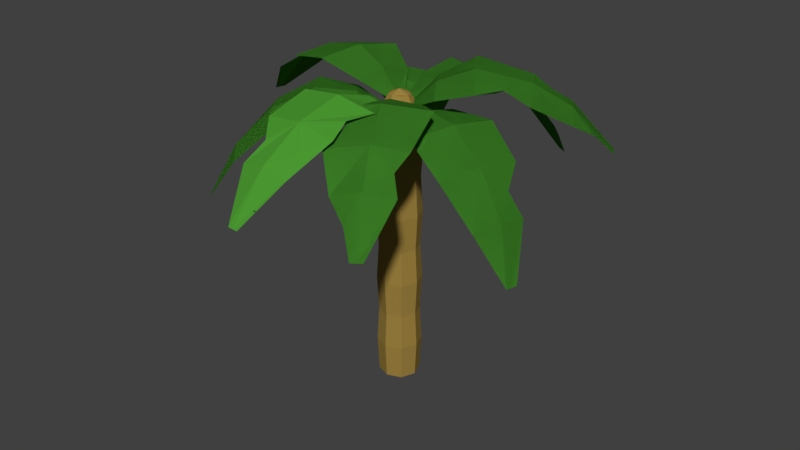 # Source: PalmTree_7.blend  (saved by Blender 2.79.0; exported with 4.5.12 LTS)
import bpy
from mathutils import Matrix  # noqa: F401  (used for matrix-valued properties, if any)

bpy.ops.wm.read_factory_settings(use_empty=True)
scene = bpy.context.scene
scene.name = 'Scene'

# ---- collections
col_collection_1 = bpy.data.collections.new('Collection 1'); scene.collection.children.link(col_collection_1)

# ---- materials (node trees are filled in below, after node groups)
mat_secondary = bpy.data.materials.new('Secondary')
mat_secondary.alpha_threshold = 0.0
mat_secondary.use_transparent_shadow = False
mat_secondary.diffuse_color = (0.07492, 0.3343, 0.03272, 1.0)
mat_secondary.roughness = 0.5
mat_primary = bpy.data.materials.new('Primary')
mat_primary.alpha_threshold = 0.0
mat_primary.use_transparent_shadow = False
mat_primary.diffuse_color = (0.334, 0.219, 0.05, 1.0)
mat_primary.roughness = 0.5
mat_primary.line_color = (0.0, 0.0, 0.0, 1.0)

# ---- material node trees

# ---- world
world_world = bpy.data.worlds.new('World'); scene.world = world_world
world_world.color = (0.05088, 0.05088, 0.05088)
world_world.use_sun_shadow = False
world_world.sun_shadow_jitter_overblur = 0.0
world_world.cycles.sampling_method = 'MANUAL'

# ---- meshes
me_plane = bpy.data.meshes.new('Plane')
me_plane.from_pydata([(-0.113, 0.1293, 0.08772), (0.113, 0.1293, 0.08772), (6.734e-08, 0.7408, 0.4826), (0.0, 0.1293, 0.08772), (-0.06485, 2.145, -0.3498), (-0.3123, 1.707, 0.05026), (-0.4677, 1.233, 0.3187), (-0.4996, 0.7408, 0.4143), (0.4996, 0.7408, 0.4143), (0.4677, 1.233, 0.3187), (0.3123, 1.707, 0.05026), (0.06485, 2.145, -0.3498), (-0.3381, 0.3552, 0.2642), (0.3381, 0.3552, 0.2642), (6.734e-08, 1.233, 0.3832), (0.0, 1.707, 0.1148), (0.0, 2.145, -0.3498), (0.0, 0.3552, 0.3325)], [], [(0, 12, 17, 3), (17, 2, 8, 13), (2, 14, 9, 8), (14, 15, 10, 9), (15, 16, 11, 10), (3, 17, 13, 1), (5, 4, 16, 15), (6, 5, 15, 14), (7, 6, 14, 2), (12, 7, 2, 17)])
me_plane.materials.append(mat_secondary)
me_plane.use_remesh_preserve_volume = False
me_plane.use_remesh_preserve_attributes = False
me_plane.use_mirror_vertex_groups = False
me_plane.update()
me_cube = bpy.data.meshes.new('Cube')
me_cube.from_pydata([(0.1589, 0.1589, 0.003281), (0.1589, -0.1589, 0.003281), (-0.1589, -0.1589, 0.003281), (-0.1589, 0.1589, 0.003281), (0.1589, 0.1589, 0.8296), (0.1589, -0.1589, 0.8296), (-0.1589, -0.1589, 0.8296), (-0.1589, 0.1589, 0.8296), (0.2206, -1.315e-08, 0.003281), (-0.2206, 6.575e-08, 0.003281), (0.2206, -1.184e-07, 0.8296), (-0.2206, 3.945e-08, 0.8296), (-0.001544, 0.2206, 0.003281), (-0.001544, -0.2206, 0.003281), (-0.001544, 0.2206, 0.8296), (-0.001545, -0.2206, 0.8296), (0.1589, 0.1589, 1.656), (-0.001544, 2.658e-08, 0.003281), (0.1748, 0.1747, 1.243), (0.1748, -0.1747, 1.243), (-0.1747, -0.1747, 1.243), (-0.1747, 0.1747, 1.243), (0.2427, -1.274e-07, 1.243), (-0.2427, 4.623e-08, 1.243), (-0.00166, 0.2427, 1.243), (-0.00166, -0.2427, 1.243), (0.1748, 0.1747, 2.069), (0.1589, -0.1589, 1.656), (-0.1589, -0.1589, 1.656), (-0.1589, 0.1589, 1.656), (0.2206, -1.184e-07, 1.656), (-0.2206, 3.945e-08, 1.656), (-0.001544, 0.2206, 1.656), (-0.001545, -0.2206, 1.656), (0.1589, 0.1589, 2.482), (0.1748, -0.1747, 2.069), (-0.1747, -0.1747, 2.069), (-0.1747, 0.1747, 2.069), (0.2427, -1.274e-07, 2.069), (-0.2427, 4.623e-08, 2.069), (-0.00166, 0.2427, 2.069), (-0.00166, -0.2427, 2.069), (0.1748, 0.1747, 2.895), (0.1589, -0.1589, 2.482), (-0.1589, -0.1589, 2.482), (-0.1589, 0.1589, 2.482), (0.2206, -1.184e-07, 2.482), (-0.2206, 3.945e-08, 2.482), (-0.001544, 0.2206, 2.482), (-0.001545, -0.2206, 2.482), (0.1379, 0.1379, 3.308), (0.1748, -0.1747, 2.895), (-0.1747, -0.1747, 2.895), (-0.1747, 0.1747, 2.895), (0.2427, -1.274e-07, 2.895), (-0.2427, 4.623e-08, 2.895), (-0.00166, 0.2427, 2.895), (-0.00166, -0.2427, 2.895), (0.1748, 0.1747, 0.4164), (0.1379, -0.1379, 3.308), (-0.138, -0.1379, 3.308), (-0.138, 0.1379, 3.308), (0.1915, -1.075e-07, 3.308), (-0.1916, 2.95e-08, 3.308), (-0.001392, 0.1916, 3.308), (-0.001392, -0.1916, 3.308), (0.1748, -0.1747, 0.4164), (-0.1747, -0.1747, 0.4164), (-0.1747, 0.1747, 0.4164), (-0.2427, 6.07e-08, 0.4164), (0.2427, -6.949e-08, 0.4164), (-0.00166, 0.2427, 0.4164), (-0.00166, -0.2427, 0.4164), (0.07842, 0.07868, 3.46), (0.07842, -0.07868, 3.46), (-0.07894, -0.07868, 3.46), (-0.07894, 0.07868, 3.46), (0.109, -7.703e-08, 3.46), (-0.1095, 1.135e-09, 3.46), (-0.001025, 0.1093, 3.46), (-0.001025, -0.1093, 3.46), (-0.001025, -3.767e-08, 3.51)], [], [(17, 13, 2, 9), (11, 6, 20, 23), (70, 10, 5, 66), (72, 15, 6, 67), (69, 11, 7, 68), (71, 12, 3, 68), (67, 6, 11, 69), (58, 4, 10, 70), (5, 10, 22, 19), (12, 17, 9, 3), (0, 8, 17, 12), (6, 15, 25, 20), (58, 0, 12, 71), (66, 5, 15, 72), (15, 5, 19, 25), (8, 1, 13, 17), (23, 20, 28, 31), (18, 24, 32, 16), (19, 22, 30, 27), (20, 25, 33, 28), (4, 14, 24, 18), (7, 11, 23, 21), (14, 7, 21, 24), (10, 4, 18, 22), (27, 30, 38, 35), (28, 33, 41, 36), (30, 16, 26, 38), (33, 27, 35, 41), (21, 23, 31, 29), (24, 21, 29, 32), (25, 19, 27, 33), (22, 18, 16, 30), (38, 26, 34, 46), (41, 35, 43, 49), (40, 37, 45, 48), (37, 39, 47, 45), (16, 32, 40, 26), (31, 28, 36, 39), (29, 31, 39, 37), (32, 29, 37, 40), (48, 45, 53, 56), (45, 47, 55, 53), (47, 44, 52, 55), (34, 48, 56, 42), (36, 41, 49, 44), (35, 38, 46, 43), (26, 40, 48, 34), (39, 36, 44, 47), (42, 56, 64, 50), (51, 54, 62, 59), (52, 57, 65, 60), (54, 42, 50, 62), (49, 43, 51, 57), (46, 34, 42, 54), (44, 49, 57, 52), (43, 46, 54, 51), (59, 62, 77, 74), (60, 65, 80, 75), (62, 50, 73, 77), (65, 59, 74, 80), (55, 52, 60, 63), (53, 55, 63, 61), (56, 53, 61, 64), (57, 51, 59, 65), (1, 66, 72, 13), (4, 58, 71, 14), (0, 58, 70, 8), (2, 67, 69, 9), (14, 71, 68, 7), (9, 69, 68, 3), (13, 72, 67, 2), (8, 70, 66, 1), (81, 78, 75, 80), (79, 76, 78, 81), (73, 79, 81, 77), (77, 81, 80, 74), (50, 64, 79, 73), (63, 60, 75, 78), (61, 63, 78, 76), (64, 61, 76, 79)])
me_cube.materials.append(mat_primary)
me_cube.use_remesh_preserve_volume = False
me_cube.use_remesh_preserve_attributes = False
me_cube.use_mirror_vertex_groups = False
me_cube.update()
me_plane_004 = bpy.data.meshes.new('Plane.004')
me_plane_004.from_pydata([(-0.113, 0.1293, 0.08772), (0.113, 0.1293, 0.08772), (6.734e-08, 0.7408, 0.4826), (0.0, 0.1293, 0.08772), (-0.06485, 2.145, -0.3498), (-0.3123, 1.707, 0.05026), (-0.4677, 1.233, 0.3187), (-0.4996, 0.7408, 0.4143), (0.4996, 0.7408, 0.4143), (0.4677, 1.233, 0.3187), (0.3123, 1.707, 0.05026), (0.06485, 2.145, -0.3498), (-0.3381, 0.3552, 0.2642), (0.3381, 0.3552, 0.2642), (6.734e-08, 1.233, 0.3832), (0.0, 1.707, 0.1148), (0.0, 2.145, -0.3498), (0.0, 0.3552, 0.3325), (-0.2339, 1.47, 0.2167)], [], [(0, 12, 17, 3), (17, 2, 8, 13), (2, 14, 9, 8), (14, 15, 10, 9), (15, 16, 11, 10), (3, 17, 13, 1), (5, 4, 16, 15), (6, 18, 15, 14), (7, 6, 14, 2), (12, 7, 2, 17), (15, 18, 5)])
me_plane_004.materials.append(mat_secondary)
me_plane_004.use_remesh_preserve_volume = False
me_plane_004.use_remesh_preserve_attributes = False
me_plane_004.use_mirror_vertex_groups = False
me_plane_004.update()
me_plane_005 = bpy.data.meshes.new('Plane.005')
me_plane_005.from_pydata([(-0.113, 0.1293, 0.08772), (0.113, 0.1293, 0.08772), (6.734e-08, 0.7408, 0.4826), (0.0, 0.1293, 0.08772), (-0.06485, 2.145, -0.3498), (-0.3123, 1.707, 0.05026), (-0.4677, 1.233, 0.3187), (-0.4996, 0.7408, 0.4143), (0.4996, 0.7408, 0.4143), (0.4677, 1.233, 0.3187), (0.3123, 1.707, 0.05026), (0.06485, 2.145, -0.3498), (-0.3381, 0.3552, 0.2642), (0.3381, 0.3552, 0.2642), (6.734e-08, 1.233, 0.3832), (0.0, 1.707, 0.1148), (0.0, 2.145, -0.3498), (0.0, 0.3552, 0.3325), (0.2442, 1.471, 0.2167), (-0.3828, 0.9861, 0.3988)], [], [(0, 12, 17, 3), (17, 2, 8, 13), (2, 14, 9, 8), (14, 15, 10, 18), (15, 16, 11, 10), (3, 17, 13, 1), (5, 4, 16, 15), (6, 5, 15, 14), (7, 19, 14, 2), (12, 7, 2, 17), (14, 18, 9), (14, 19, 6)])
me_plane_005.materials.append(mat_secondary)
me_plane_005.use_remesh_preserve_volume = False
me_plane_005.use_remesh_preserve_attributes = False
me_plane_005.use_mirror_vertex_groups = False
me_plane_005.update()
me_plane_006 = bpy.data.meshes.new('Plane.006')
me_plane_006.from_pydata([(-0.113, 0.1293, 0.08772), (0.113, 0.1293, 0.08772), (6.734e-08, 0.7408, 0.4826), (0.0, 0.1293, 0.08772), (-0.06485, 2.145, -0.3498), (-0.3123, 1.707, 0.05026), (-0.3698, 1.317, 0.2923), (-0.4996, 0.7408, 0.4143), (0.4996, 0.7408, 0.4143), (0.4504, 1.289, 0.2923), (0.3123, 1.707, 0.05026), (0.06485, 2.145, -0.3498), (-0.3381, 0.3552, 0.2642), (0.3381, 0.3552, 0.2642), (-0.001446, 1.296, 0.3569), (0.0, 1.707, 0.1148), (0.0, 2.145, -0.3498), (0.0, 0.3552, 0.3325), (0.1447, 1.929, -0.1175), (0.2876, 1.017, 0.3875), (-0.2516, 1.499, 0.1907)], [], [(0, 3, 17, 12), (17, 13, 8, 2), (14, 2, 19, 9), (14, 9, 10, 15), (15, 18, 11, 16), (3, 1, 13, 17), (5, 15, 16, 4), (7, 2, 14, 6), (12, 17, 2, 7), (15, 10, 18), (2, 8, 19), (15, 5, 20, 14), (14, 20, 6)])
me_plane_006.materials.append(mat_secondary)
me_plane_006.use_remesh_preserve_volume = False
me_plane_006.use_remesh_preserve_attributes = False
me_plane_006.use_mirror_vertex_groups = False
me_plane_006.update()
me_plane_007 = bpy.data.meshes.new('Plane.007')
me_plane_007.from_pydata([(-0.113, 0.1293, 0.08772), (0.113, 0.1293, 0.08772), (6.734e-08, 0.7408, 0.4826), (0.0, 0.1293, 0.08772), (-0.06485, 2.145, -0.3498), (-0.3123, 1.707, 0.05026), (-0.3698, 1.317, 0.2923), (-0.4996, 0.7408, 0.4143), (0.4996, 0.7408, 0.4143), (0.4504, 1.289, 0.2923), (0.3123, 1.707, 0.05026), (0.06485, 2.145, -0.3498), (-0.3381, 0.3552, 0.2642), (0.3381, 0.3552, 0.2642), (-0.001446, 1.296, 0.3569), (0.0, 1.707, 0.1148), (0.0, 2.145, -0.3498), (0.0, 0.3552, 0.3325), (0.1447, 1.929, -0.1175), (0.2876, 1.017, 0.3875), (-0.2516, 1.499, 0.1907)], [], [(0, 3, 17, 12), (17, 13, 8, 2), (14, 2, 19, 9), (14, 9, 10, 15), (15, 18, 11, 16), (3, 1, 13, 17), (5, 15, 16, 4), (7, 2, 14, 6), (12, 17, 2, 7), (15, 10, 18), (2, 8, 19), (15, 5, 20, 14), (14, 20, 6)])
me_plane_007.materials.append(mat_secondary)
me_plane_007.use_remesh_preserve_volume = False
me_plane_007.use_remesh_preserve_attributes = False
me_plane_007.use_mirror_vertex_groups = False
me_plane_007.update()
me_plane_008 = bpy.data.meshes.new('Plane.008')
me_plane_008.from_pydata([(-0.113, 0.1293, 0.08772), (0.113, 0.1293, 0.08772), (6.734e-08, 0.7408, 0.4826), (0.0, 0.1293, 0.08772), (-0.06485, 2.145, -0.3498), (-0.3123, 1.707, 0.05026), (-0.4677, 1.233, 0.3187), (-0.4996, 0.7408, 0.4143), (0.4996, 0.7408, 0.4143), (0.4677, 1.233, 0.3187), (0.3123, 1.707, 0.05026), (0.06485, 2.145, -0.3498), (-0.3381, 0.3552, 0.2642), (0.3381, 0.3552, 0.2642), (6.734e-08, 1.233, 0.3832), (0.0, 1.707, 0.1148), (0.0, 2.145, -0.3498), (0.0, 0.3552, 0.3325), (-0.2339, 1.47, 0.2167)], [], [(0, 3, 17, 12), (17, 13, 8, 2), (2, 8, 9, 14), (14, 9, 10, 15), (15, 10, 11, 16), (3, 1, 13, 17), (5, 15, 16, 4), (6, 14, 15, 18), (7, 2, 14, 6), (12, 17, 2, 7), (15, 5, 18)])
me_plane_008.materials.append(mat_secondary)
me_plane_008.use_remesh_preserve_volume = False
me_plane_008.use_remesh_preserve_attributes = False
me_plane_008.use_mirror_vertex_groups = False
me_plane_008.update()
me_plane_009 = bpy.data.meshes.new('Plane.009')
me_plane_009.from_pydata([(-0.113, 0.1293, 0.08772), (0.113, 0.1293, 0.08772), (6.734e-08, 0.7408, 0.4826), (0.0, 0.1293, 0.08772), (-0.06485, 2.145, -0.3498), (-0.3123, 1.707, 0.05026), (-0.3698, 1.317, 0.2923), (-0.4996, 0.7408, 0.4143), (0.4996, 0.7408, 0.4143), (0.4504, 1.289, 0.2923), (0.3123, 1.707, 0.05026), (0.06485, 2.145, -0.3498), (-0.3381, 0.3552, 0.2642), (0.3381, 0.3552, 0.2642), (-0.001446, 1.296, 0.3569), (0.0, 1.707, 0.1148), (0.0, 2.145, -0.3498), (0.0, 0.3552, 0.3325), (0.1447, 1.929, -0.1175), (0.2876, 1.017, 0.3875), (-0.2516, 1.499, 0.1907)], [], [(0, 3, 17, 12), (17, 13, 8, 2), (14, 2, 19, 9), (14, 9, 10, 15), (15, 18, 11, 16), (3, 1, 13, 17), (5, 15, 16, 4), (7, 2, 14, 6), (12, 17, 2, 7), (15, 10, 18), (2, 8, 19), (15, 5, 20, 14), (14, 20, 6)])
me_plane_009.materials.append(mat_secondary)
me_plane_009.use_remesh_preserve_volume = False
me_plane_009.use_remesh_preserve_attributes = False
me_plane_009.use_mirror_vertex_groups = False
me_plane_009.update()
me_plane_010 = bpy.data.meshes.new('Plane.010')
me_plane_010.from_pydata([(-0.113, 0.1293, 0.08772), (0.113, 0.1293, 0.08772), (6.734e-08, 0.7408, 0.4826), (0.0, 0.1293, 0.08772), (-0.06485, 2.145, -0.3498), (-0.3123, 1.707, 0.05026), (-0.4677, 1.233, 0.3187), (-0.4996, 0.7408, 0.4143), (0.4996, 0.7408, 0.4143), (0.4677, 1.233, 0.3187), (0.3123, 1.707, 0.05026), (0.06485, 2.145, -0.3498), (-0.3381, 0.3552, 0.2642), (0.3381, 0.3552, 0.2642), (6.734e-08, 1.233, 0.3832), (0.0, 1.707, 0.1148), (0.0, 2.145, -0.3498), (0.0, 0.3552, 0.3325)], [], [(0, 3, 17, 12), (17, 13, 8, 2), (2, 8, 9, 14), (14, 9, 10, 15), (15, 10, 11, 16), (3, 1, 13, 17), (5, 15, 16, 4), (6, 14, 15, 5), (7, 2, 14, 6), (12, 17, 2, 7)])
me_plane_010.materials.append(mat_secondary)
me_plane_010.use_remesh_preserve_volume = False
me_plane_010.use_remesh_preserve_attributes = False
me_plane_010.use_mirror_vertex_groups = False
me_plane_010.update()
me_plane_011 = bpy.data.meshes.new('Plane.011')
me_plane_011.from_pydata([(-0.113, 0.1293, 4.594), (0.113, 0.1293, 4.594), (6.734e-08, 0.7408, 4.989), (0.0, 0.1293, 4.594), (-0.06485, 2.145, 4.157), (-0.3123, 1.707, 4.557), (-0.4677, 1.233, 4.825), (-0.4996, 0.7408, 4.921), (0.4996, 0.7408, 4.921), (0.4677, 1.233, 4.825), (0.3123, 1.707, 4.557), (0.06485, 2.145, 4.157), (-0.3381, 0.3552, 4.771), (0.3381, 0.3552, 4.771), (6.734e-08, 1.233, 4.89), (0.0, 1.707, 4.622), (0.0, 2.145, 4.157), (0.0, 0.3552, 4.839), (0.2442, 1.471, 4.723), (-0.3828, 0.9861, 4.905)], [], [(0, 3, 17, 12), (17, 13, 8, 2), (2, 8, 9, 14), (14, 18, 10, 15), (15, 10, 11, 16), (3, 1, 13, 17), (5, 15, 16, 4), (6, 14, 15, 5), (7, 2, 14, 19), (12, 17, 2, 7), (14, 9, 18), (14, 6, 19)])
me_plane_011.materials.append(mat_secondary)
me_plane_011.use_remesh_preserve_volume = False
me_plane_011.use_remesh_preserve_attributes = False
me_plane_011.use_mirror_vertex_groups = False
me_plane_011.update()
me_plane_012 = bpy.data.meshes.new('Plane.012')
me_plane_012.from_pydata([(-0.113, 0.1293, 0.08772), (0.113, 0.1293, 0.08772), (6.734e-08, 0.7408, 0.4826), (0.0, 0.1293, 0.08772), (-0.06485, 2.145, -0.3498), (-0.3123, 1.707, 0.05026), (-0.4677, 1.233, 0.3187), (-0.4996, 0.7408, 0.4143), (0.4996, 0.7408, 0.4143), (0.4677, 1.233, 0.3187), (0.3123, 1.707, 0.05026), (0.06485, 2.145, -0.3498), (-0.3381, 0.3552, 0.2642), (0.3381, 0.3552, 0.2642), (6.734e-08, 1.233, 0.3832), (0.0, 1.707, 0.1148), (0.0, 2.145, -0.3498), (0.0, 0.3552, 0.3325), (-0.2339, 1.47, 0.2167)], [], [(0, 3, 17, 12), (17, 13, 8, 2), (2, 8, 9, 14), (14, 9, 10, 15), (15, 10, 11, 16), (3, 1, 13, 17), (5, 15, 16, 4), (6, 14, 15, 18), (7, 2, 14, 6), (12, 17, 2, 7), (15, 5, 18)])
me_plane_012.materials.append(mat_secondary)
me_plane_012.use_remesh_preserve_volume = False
me_plane_012.use_remesh_preserve_attributes = False
me_plane_012.use_mirror_vertex_groups = False
me_plane_012.update()
me_plane_013 = bpy.data.meshes.new('Plane.013')
me_plane_013.from_pydata([(-0.113, 0.1293, 0.08772), (0.113, 0.1293, 0.08772), (6.734e-08, 0.7408, 0.4826), (0.0, 0.1293, 0.08772), (-0.06485, 2.145, -0.3498), (-0.3123, 1.707, 0.05026), (-0.4677, 1.233, 0.3187), (-0.4996, 0.7408, 0.4143), (0.4996, 0.7408, 0.4143), (0.4677, 1.233, 0.3187), (0.3123, 1.707, 0.05026), (0.06485, 2.145, -0.3498), (-0.3381, 0.3552, 0.2642), (0.3381, 0.3552, 0.2642), (6.734e-08, 1.233, 0.3832), (0.0, 1.707, 0.1148), (0.0, 2.145, -0.3498), (0.0, 0.3552, 0.3325)], [], [(0, 3, 17, 12), (17, 13, 8, 2), (2, 8, 9, 14), (14, 9, 10, 15), (15, 10, 11, 16), (3, 1, 13, 17), (5, 15, 16, 4), (6, 14, 15, 5), (7, 2, 14, 6), (12, 17, 2, 7)])
me_plane_013.materials.append(mat_secondary)
me_plane_013.use_remesh_preserve_volume = False
me_plane_013.use_remesh_preserve_attributes = False
me_plane_013.use_mirror_vertex_groups = False
me_plane_013.update()
me_plane_014 = bpy.data.meshes.new('Plane.014')
me_plane_014.from_pydata([(-0.113, 0.1293, 0.08772), (0.113, 0.1293, 0.08772), (6.734e-08, 0.7408, 0.4826), (0.0, 0.1293, 0.08772), (-0.06485, 2.145, -0.3498), (-0.3123, 1.707, 0.05026), (-0.3698, 1.317, 0.2923), (-0.4996, 0.7408, 0.4143), (0.4996, 0.7408, 0.4143), (0.4504, 1.289, 0.2923), (0.3123, 1.707, 0.05026), (0.06485, 2.145, -0.3498), (-0.3381, 0.3552, 0.2642), (0.3381, 0.3552, 0.2642), (-0.001446, 1.296, 0.3569), (0.0, 1.707, 0.1148), (0.0, 2.145, -0.3498), (0.0, 0.3552, 0.3325), (0.1447, 1.929, -0.1175), (0.2876, 1.017, 0.3875), (-0.2516, 1.499, 0.1907)], [], [(0, 12, 17, 3), (17, 2, 8, 13), (14, 9, 19, 2), (14, 15, 10, 9), (15, 16, 11, 18), (3, 17, 13, 1), (5, 4, 16, 15), (7, 6, 14, 2), (12, 7, 2, 17), (15, 18, 10), (2, 19, 8), (15, 14, 20, 5), (14, 6, 20)])
me_plane_014.materials.append(mat_secondary)
me_plane_014.use_remesh_preserve_volume = False
me_plane_014.use_remesh_preserve_attributes = False
me_plane_014.use_mirror_vertex_groups = False
me_plane_014.update()
me_plane_015 = bpy.data.meshes.new('Plane.015')
me_plane_015.from_pydata([(-0.113, 0.1293, 0.08772), (0.113, 0.1293, 0.08772), (6.734e-08, 0.7408, 0.4826), (0.0, 0.1293, 0.08772), (-0.06485, 2.145, -0.3498), (-0.3123, 1.707, 0.05026), (-0.4677, 1.233, 0.3187), (-0.4996, 0.7408, 0.4143), (0.4996, 0.7408, 0.4143), (0.4677, 1.233, 0.3187), (0.3123, 1.707, 0.05026), (0.06485, 2.145, -0.3498), (-0.3381, 0.3552, 0.2642), (0.3381, 0.3552, 0.2642), (6.734e-08, 1.233, 0.3832), (0.0, 1.707, 0.1148), (0.0, 2.145, -0.3498), (0.0, 0.3552, 0.3325), (-0.2339, 1.47, 0.2167)], [], [(0, 12, 17, 3), (17, 2, 8, 13), (2, 14, 9, 8), (14, 15, 10, 9), (15, 16, 11, 10), (3, 17, 13, 1), (5, 4, 16, 15), (6, 18, 15, 14), (7, 6, 14, 2), (12, 7, 2, 17), (15, 18, 5)])
me_plane_015.materials.append(mat_secondary)
me_plane_015.use_remesh_preserve_volume = False
me_plane_015.use_remesh_preserve_attributes = False
me_plane_015.use_mirror_vertex_groups = False
me_plane_015.update()
me_plane_016 = bpy.data.meshes.new('Plane.016')
me_plane_016.from_pydata([(-0.113, 0.1293, 0.08772), (0.113, 0.1293, 0.08772), (6.734e-08, 0.7408, 0.4826), (0.0, 0.1293, 0.08772), (-0.06485, 2.145, -0.3498), (-0.3123, 1.707, 0.05026), (-0.3698, 1.317, 0.2923), (-0.4996, 0.7408, 0.4143), (0.4996, 0.7408, 0.4143), (0.4504, 1.289, 0.2923), (0.3123, 1.707, 0.05026), (0.06485, 2.145, -0.3498), (-0.3381, 0.3552, 0.2642), (0.3381, 0.3552, 0.2642), (-0.001446, 1.296, 0.3569), (0.0, 1.707, 0.1148), (0.0, 2.145, -0.3498), (0.0, 0.3552, 0.3325), (0.1447, 1.929, -0.1175), (0.2876, 1.017, 0.3875), (-0.2516, 1.499, 0.1907)], [], [(0, 12, 17, 3), (17, 2, 8, 13), (14, 9, 19, 2), (14, 15, 10, 9), (15, 16, 11, 18), (3, 17, 13, 1), (5, 4, 16, 15), (7, 6, 14, 2), (12, 7, 2, 17), (15, 18, 10), (2, 19, 8), (15, 14, 20, 5), (14, 6, 20)])
me_plane_016.materials.append(mat_secondary)
me_plane_016.use_remesh_preserve_volume = False
me_plane_016.use_remesh_preserve_attributes = False
me_plane_016.use_mirror_vertex_groups = False
me_plane_016.update()
me_plane_017 = bpy.data.meshes.new('Plane.017')
me_plane_017.from_pydata([(-0.113, 0.1293, 0.08772), (0.113, 0.1293, 0.08772), (6.734e-08, 0.7408, 0.4826), (0.0, 0.1293, 0.08772), (-0.06485, 2.145, -0.3498), (-0.3123, 1.707, 0.05026), (-0.3698, 1.317, 0.2923), (-0.4996, 0.7408, 0.4143), (0.4996, 0.7408, 0.4143), (0.4504, 1.289, 0.2923), (0.3123, 1.707, 0.05026), (0.06485, 2.145, -0.3498), (-0.3381, 0.3552, 0.2642), (0.3381, 0.3552, 0.2642), (-0.001446, 1.296, 0.3569), (0.0, 1.707, 0.1148), (0.0, 2.145, -0.3498), (0.0, 0.3552, 0.3325), (0.1447, 1.929, -0.1175), (0.2876, 1.017, 0.3875), (-0.2516, 1.499, 0.1907)], [], [(0, 12, 17, 3), (17, 2, 8, 13), (14, 9, 19, 2), (14, 15, 10, 9), (15, 16, 11, 18), (3, 17, 13, 1), (5, 4, 16, 15), (7, 6, 14, 2), (12, 7, 2, 17), (15, 18, 10), (2, 19, 8), (15, 14, 20, 5), (14, 6, 20)])
me_plane_017.materials.append(mat_secondary)
me_plane_017.use_remesh_preserve_volume = False
me_plane_017.use_remesh_preserve_attributes = False
me_plane_017.use_mirror_vertex_groups = False
me_plane_017.update()
me_plane_018 = bpy.data.meshes.new('Plane.018')
me_plane_018.from_pydata([(-0.113, 0.1293, 0.08772), (0.113, 0.1293, 0.08772), (6.734e-08, 0.7408, 0.4826), (0.0, 0.1293, 0.08772), (-0.06485, 2.145, -0.3498), (-0.3123, 1.707, 0.05026), (-0.4677, 1.233, 0.3187), (-0.4996, 0.7408, 0.4143), (0.4996, 0.7408, 0.4143), (0.4677, 1.233, 0.3187), (0.3123, 1.707, 0.05026), (0.06485, 2.145, -0.3498), (-0.3381, 0.3552, 0.2642), (0.3381, 0.3552, 0.2642), (6.734e-08, 1.233, 0.3832), (0.0, 1.707, 0.1148), (0.0, 2.145, -0.3498), (0.0, 0.3552, 0.3325)], [], [(0, 12, 17, 3), (17, 2, 8, 13), (2, 14, 9, 8), (14, 15, 10, 9), (15, 16, 11, 10), (3, 17, 13, 1), (5, 4, 16, 15), (6, 5, 15, 14), (7, 6, 14, 2), (12, 7, 2, 17)])
me_plane_018.materials.append(mat_secondary)
me_plane_018.use_remesh_preserve_volume = False
me_plane_018.use_remesh_preserve_attributes = False
me_plane_018.use_mirror_vertex_groups = False
me_plane_018.update()

# ---- objects
ob_leaf_1 = bpy.data.objects.new('Leaf_1', me_plane)
ob_trunk = bpy.data.objects.new('Trunk', me_cube)
ob_leaf_2 = bpy.data.objects.new('Leaf_2', me_plane_004)
ob_leaf_3 = bpy.data.objects.new('Leaf_3', me_plane_005)
ob_leaf_4 = bpy.data.objects.new('Leaf_4', me_plane_006)
ob_leaf_4_001 = bpy.data.objects.new('Leaf_4.001', me_plane_007)
ob_leaf_2_001 = bpy.data.objects.new('Leaf_2.001', me_plane_008)
ob_leaf_4_002 = bpy.data.objects.new('Leaf_4.002', me_plane_009)
ob_leaf_1_001 = bpy.data.objects.new('Leaf_1.001', me_plane_010)
ob_leaf_3_001 = bpy.data.objects.new('Leaf_3.001', me_plane_011)
ob_leaf_2_002 = bpy.data.objects.new('Leaf_2.002', me_plane_012)
ob_leaf_1_002 = bpy.data.objects.new('Leaf_1.002', me_plane_013)
ob_leaf_4_003 = bpy.data.objects.new('Leaf_4.003', me_plane_014)
ob_leaf_2_003 = bpy.data.objects.new('Leaf_2.003', me_plane_015)
ob_leaf_4_004 = bpy.data.objects.new('Leaf_4.004', me_plane_016)
ob_leaf_4_005 = bpy.data.objects.new('Leaf_4.005', me_plane_017)
ob_leaf_1_003 = bpy.data.objects.new('Leaf_1.003', me_plane_018)

# ---- transforms, parenting, visibility, modifiers, constraints
ob_leaf_1.location = (0.006512, -0.0085, 3.087)
ob_leaf_1.rotation_euler = (-0.2736, -0.005979, 2.263)
ob_leaf_1.lineart.crease_threshold = 0.0
ob_trunk.location = (0.0, 0.0, 0.0)
ob_trunk.scale = (1.0, 1.0, 0.9507)
ob_trunk.lock_rotations_4d = False
ob_trunk.empty_display_type = 'ARROWS'
ob_trunk.lineart.crease_threshold = 0.0
ob_leaf_2.location = (0.04202, 0.03738, 3.13)
ob_leaf_2.rotation_euler = (-0.004033, 0.05656, 1.413)
ob_leaf_2.lineart.crease_threshold = 0.0
ob_leaf_3.location = (0.02208, -0.04462, 3.077)
ob_leaf_3.rotation_euler = (-0.09094, 0.02303, -3.253)
ob_leaf_3.lineart.crease_threshold = 0.0
ob_leaf_4.location = (-0.0253, 0.01612, 3.13)
ob_leaf_4.rotation_euler = (-0.2352, 0.07233, 5.818)
ob_leaf_4.lineart.crease_threshold = 0.0
ob_leaf_4_001.location = (0.006512, -0.0085, 3.087)
ob_leaf_4_001.rotation_euler = (-0.122, 0.04641, 3.642)
ob_leaf_4_001.lineart.crease_threshold = 0.0
ob_leaf_2_001.location = (0.006512, -0.0085, 3.087)
ob_leaf_2_001.rotation_euler = (-0.413, -0.02629, -1.815)
ob_leaf_2_001.lineart.crease_threshold = 0.0
ob_leaf_4_002.location = (0.05343, -0.04481, 3.13)
ob_leaf_4_002.rotation_euler = (-0.004411, 0.0658, 5.294)
ob_leaf_4_002.lineart.crease_threshold = 0.0
ob_leaf_1_001.location = (0.006512, -0.0085, 3.087)
ob_leaf_1_001.rotation_euler = (-0.3718, 0.02655, 0.5607)
ob_leaf_1_001.lineart.crease_threshold = 0.0
ob_leaf_3_001.location = (0.1703, 0.3506, -1.41)
ob_leaf_3_001.rotation_euler = (-0.09094, 0.02303, -3.253)
ob_leaf_3_001.lineart.crease_threshold = 0.0
ob_leaf_2_002.location = (0.04202, 0.03738, 3.13)
ob_leaf_2_002.rotation_euler = (-0.004033, 0.05656, 1.413)
ob_leaf_2_002.lineart.crease_threshold = 0.0
ob_leaf_1_002.location = (0.006512, -0.0085, 3.087)
ob_leaf_1_002.rotation_euler = (-0.2736, -0.005979, 2.263)
ob_leaf_1_002.lineart.crease_threshold = 0.0
ob_leaf_4_003.location = (0.05343, -0.04481, 3.13)
ob_leaf_4_003.rotation_euler = (-0.004411, 0.0658, 5.294)
ob_leaf_4_003.lineart.crease_threshold = 0.0
ob_leaf_2_003.location = (0.006512, -0.0085, 3.087)
ob_leaf_2_003.rotation_euler = (-0.413, -0.02629, -1.815)
ob_leaf_2_003.lineart.crease_threshold = 0.0
ob_leaf_4_004.location = (0.006512, -0.0085, 3.087)
ob_leaf_4_004.rotation_euler = (-0.122, 0.04641, 3.642)
ob_leaf_4_004.lineart.crease_threshold = 0.0
ob_leaf_4_005.location = (-0.0253, 0.01612, 3.13)
ob_leaf_4_005.rotation_euler = (-0.2352, 0.07233, 5.818)
ob_leaf_4_005.lineart.crease_threshold = 0.0
ob_leaf_1_003.location = (0.006512, -0.0085, 3.087)
ob_leaf_1_003.rotation_euler = (-0.3718, 0.02655, 0.5607)
ob_leaf_1_003.lineart.crease_threshold = 0.0

# ---- collection membership
col_collection_1.objects.link(ob_leaf_1)
col_collection_1.objects.link(ob_trunk)
col_collection_1.objects.link(ob_leaf_2)
col_collection_1.objects.link(ob_leaf_3)
col_collection_1.objects.link(ob_leaf_4)
col_collection_1.objects.link(ob_leaf_4_001)
col_collection_1.objects.link(ob_leaf_2_001)
col_collection_1.objects.link(ob_leaf_4_002)
col_collection_1.objects.link(ob_leaf_1_001)
col_collection_1.objects.link(ob_leaf_3_001)
col_collection_1.objects.link(ob_leaf_2_002)
col_collection_1.objects.link(ob_leaf_1_002)
col_collection_1.objects.link(ob_leaf_4_003)
col_collection_1.objects.link(ob_leaf_2_003)
col_collection_1.objects.link(ob_leaf_4_004)
col_collection_1.objects.link(ob_leaf_4_005)
col_collection_1.objects.link(ob_leaf_1_003)

# ---- scene / render settings (as saved in the file)
scene.frame_start = 1; scene.frame_end = 250; scene.frame_set(150)
scene.render.engine = 'BLENDER_EEVEE_NEXT'
scene.render.resolution_percentage = 50
scene.render.dither_intensity = 0.0
scene.cycles.use_denoising = False
scene.cycles.samples = 128
scene.cycles.sampling_pattern = 'TABULATED_SOBOL'
scene.cycles.use_adaptive_sampling = False
scene.cycles.use_light_tree = False
scene.cycles.blur_glossy = 0.0
scene.cycles.sample_clamp_indirect = 0.0
scene.view_settings.view_transform = 'Standard'
bpy.context.view_layer.update()

# ---- added for rendering (the .blend has no active camera and no usable light): camera, sun
cam_auto = bpy.data.cameras.new('AutoCamera')
cam_auto.lens = 50.0
cam_auto.sensor_width = 36.0
cam_auto.clip_end = 1000.0
ob_auto_camera = bpy.data.objects.new('AutoCamera', cam_auto)
scene.collection.objects.link(ob_auto_camera)
ob_auto_camera.location = (6.72793, -8.06628, 7.18085)
ob_auto_camera.rotation_euler = (1.09748, -7.21219e-08, 0.694738)
scene.camera = ob_auto_camera
light_auto_sun = bpy.data.lights.new('AutoSun', 'SUN')
light_auto_sun.energy = 3.0
light_auto_sun.angle = 0.0523599
ob_auto_sun = bpy.data.objects.new('AutoSun', light_auto_sun)
scene.collection.objects.link(ob_auto_sun)
ob_auto_sun.rotation_euler = (0.872665, 0.174533, 0.523599)
bpy.context.view_layer.update()
